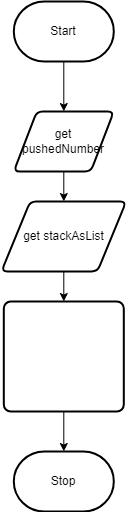

The diagram above was exported from draw.io. Its source (the exported page's mxGraphModel, read from the mxfile embedded in the PNG):
<mxGraphModel dx="1082" dy="1849" grid="1" gridSize="10" guides="1" tooltips="1" connect="1" arrows="1" fold="1" page="1" pageScale="1" pageWidth="850" pageHeight="1100" math="0" shadow="0">
  <root>
    <mxCell id="0" />
    <mxCell id="1" parent="0" />
    <mxCell id="2" value="" style="edgeStyle=none;html=1;" edge="1" parent="1" source="3">
      <mxGeometry relative="1" as="geometry">
        <mxPoint x="385.30999999999995" y="80" as="targetPoint" />
      </mxGeometry>
    </mxCell>
    <mxCell id="3" value="Start" style="strokeWidth=2;html=1;shape=mxgraph.flowchart.terminator;whiteSpace=wrap;" vertex="1" parent="1">
      <mxGeometry x="335.31" y="-30" width="100" height="60" as="geometry" />
    </mxCell>
    <mxCell id="4" value="" style="edgeStyle=none;html=1;" edge="1" parent="1" source="5">
      <mxGeometry relative="1" as="geometry">
        <mxPoint x="385.30999999999995" y="170" as="targetPoint" />
      </mxGeometry>
    </mxCell>
    <mxCell id="5" value="get pushedNumber" style="shape=parallelogram;html=1;strokeWidth=2;perimeter=parallelogramPerimeter;whiteSpace=wrap;rounded=1;arcSize=12;size=0.23;" vertex="1" parent="1">
      <mxGeometry x="335.31" y="80" width="100" height="60" as="geometry" />
    </mxCell>
    <mxCell id="21" value="Stop" style="strokeWidth=2;html=1;shape=mxgraph.flowchart.terminator;whiteSpace=wrap;" vertex="1" parent="1">
      <mxGeometry x="335.31" y="420" width="100" height="60" as="geometry" />
    </mxCell>
    <mxCell id="24" value="" style="edgeStyle=none;html=1;fontFamily=Helvetica;fontSize=12;fontColor=#FFFFFF;" edge="1" parent="1" source="22" target="23">
      <mxGeometry relative="1" as="geometry" />
    </mxCell>
    <mxCell id="22" value="get stackAsList" style="shape=parallelogram;html=1;strokeWidth=2;perimeter=parallelogramPerimeter;whiteSpace=wrap;rounded=1;arcSize=12;size=0.23;" vertex="1" parent="1">
      <mxGeometry x="322.96" y="170" width="124.69" height="70" as="geometry" />
    </mxCell>
    <mxCell id="25" value="" style="edgeStyle=none;html=1;fontFamily=Helvetica;fontSize=12;fontColor=#FFFFFF;" edge="1" parent="1" source="23" target="21">
      <mxGeometry relative="1" as="geometry" />
    </mxCell>
    <mxCell id="23" value="&lt;span id=&quot;docs-internal-guid-41b98cf5-7fff-8296-12a3-1a83e9f73964&quot;&gt;&lt;font color=&quot;#ffffff&quot;&gt;&lt;span style=&quot;vertical-align: baseline&quot;&gt;this&lt;/span&gt;&lt;span style=&quot;vertical-align: baseline&quot;&gt;.stackAsList.&lt;br&gt;push(pushedNumber)&lt;/span&gt;&lt;/font&gt;&lt;/span&gt;" style="rounded=1;whiteSpace=wrap;html=1;absoluteArcSize=1;arcSize=14;strokeWidth=2;" vertex="1" parent="1">
      <mxGeometry x="325.31" y="270" width="120" height="110" as="geometry" />
    </mxCell>
  </root>
</mxGraphModel>